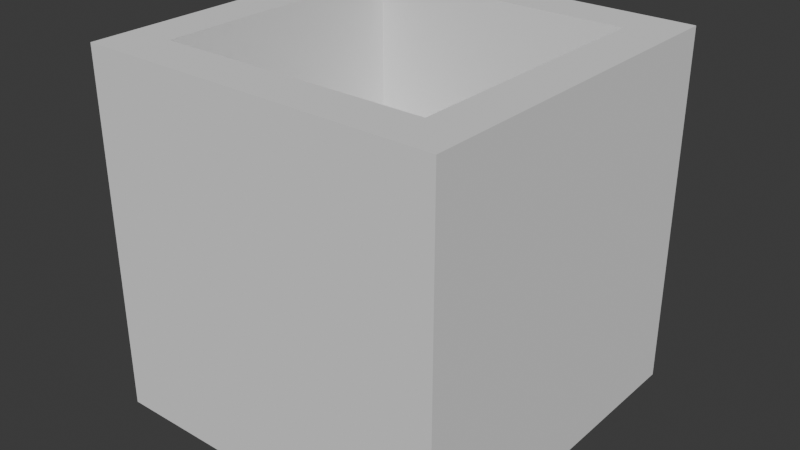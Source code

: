 # Source: cube1.blend  (saved by Blender 4.3.34; exported with 4.5.12 LTS)
import bpy
from mathutils import Matrix  # noqa: F401  (used for matrix-valued properties, if any)

bpy.ops.wm.read_factory_settings(use_empty=True)
scene = bpy.context.scene
scene.name = 'Scene'

# ---- world
world_world = bpy.data.worlds.new('World'); scene.world = world_world
world_world.use_nodes = True; world_world.node_tree.nodes.clear()
_N = world_world.node_tree.nodes; _L = world_world.node_tree.links
n0 = _N.new('ShaderNodeOutputWorld'); n0.name = 'World Output'; n0.location = (300, 300)
n1 = _N.new('ShaderNodeBackground'); n1.name = 'Background'; n1.location = (10, 300)
n1.inputs[0].default_value = (0.05088, 0.05088, 0.05088, 1.0)
_L.new(n1.outputs[0], n0.inputs[0])
n0.is_active_output = True
world_world.color = (0.05088, 0.05088, 0.05088)
world_world.sun_shadow_jitter_overblur = 0.0

# ---- meshes
me_mesh = bpy.data.meshes.new('mesh')
me_mesh.from_pydata([(-1.0, -1.0, 0.0), (-0.75, -0.75, 2.0), (-1.0, 1.0, 0.0), (-0.75, 0.75, 2.0), (1.0, -1.0, 0.0), (0.75, -0.75, 2.0), (1.0, 1.0, 0.0), (0.75, 0.75, 2.0), (-1.0, -1.0, 2.0), (-1.0, 1.0, 2.0), (1.0, 1.0, 2.0), (1.0, -1.0, 2.0), (-0.75, -0.75, 1.0), (-0.75, 0.75, 1.0), (0.75, 0.75, 1.0), (0.75, -0.75, 1.0)], [], [(0, 8, 9, 2), (2, 9, 10, 6), (6, 10, 11, 4), (4, 11, 8, 0), (2, 6, 4, 0), (5, 7, 14, 15), (1, 3, 9, 8), (3, 7, 10, 9), (7, 5, 11, 10), (5, 1, 8, 11), (14, 13, 12, 15), (3, 1, 12, 13), (1, 5, 15, 12), (7, 3, 13, 14)])
me_mesh.polygons.foreach_set('use_smooth', [True] * 14)
_k = set([(0, 2), (0, 4), (0, 8), (1, 3), (1, 5), (1, 12), (2, 6), (2, 9), (3, 7), (3, 13), (4, 6), (4, 11), (5, 7), (5, 15), (6, 10), (7, 14), (8, 9), (8, 11), (9, 10), (10, 11), (12, 13), (12, 15), (13, 14), (14, 15)])
me_mesh.attributes.new('sharp_edge', 'BOOLEAN', 'EDGE').data.foreach_set('value', [ (min(e.vertices), max(e.vertices)) in _k for e in me_mesh.edges])
_uv = me_mesh.uv_layers.new(name='UVMap')
_uv.uv.foreach_set('vector', [0.06198, 0.188, 0.06198, 0.188, 0.06198, 0.188, 0.06198, 0.188, 0.06198, 0.188, 0.06198, 0.188, 0.06198, 0.188, 0.06198, 0.188, 0.06198, 0.188, 0.06198, 0.188, 0.06198, 0.188, 0.06198, 0.188, 0.06198, 0.188, 0.06198, 0.188, 0.06198, 0.188, 0.06198, 0.188, 0.06198, 0.188, 0.06198, 0.188, 0.06198, 0.188, 0.06198, 0.188, 0.06198, 0.188, 0.06198, 0.188, 0.06198, 0.188, 0.06198, 0.188, 0.06198, 0.188, 0.06198, 0.188, 0.06198, 0.188, 0.06198, 0.188, 0.06198, 0.188, 0.06198, 0.188, 0.06198, 0.188, 0.06198, 0.188, 0.06198, 0.188, 0.06198, 0.188, 0.06198, 0.188, 0.06198, 0.188, 0.06198, 0.188, 0.06198, 0.188, 0.06198, 0.188, 0.06198, 0.188, 0.06198, 0.188, 0.06198, 0.188, 0.06198, 0.188, 0.06198, 0.188, 0.06198, 0.188, 0.06198, 0.188, 0.06198, 0.188, 0.06198, 0.188, 0.06198, 0.188, 0.06198, 0.188, 0.06198, 0.188, 0.06198, 0.188, 0.06198, 0.188, 0.06198, 0.188, 0.06198, 0.188, 0.06198, 0.188])
me_mesh.materials.append(None)
me_mesh.update()
me_mesh.normals_split_custom_set([tuple(v) for v in zip(*[iter([-1.0, 0.0, 0.0, -1.0, 0.0, 0.0, -1.0, 0.0, 0.0, -1.0, 0.0, 0.0, 0.0, 1.0, 0.0, 0.0, 1.0, 0.0, 0.0, 1.0, 0.0, 0.0, 1.0, 0.0, 1.0, 0.0, 0.0, 1.0, 0.0, 0.0, 1.0, 0.0, 0.0, 1.0, 0.0, 0.0, 0.0, -1.0, 0.0, 0.0, -1.0, 0.0, 0.0, -1.0, 0.0, 0.0, -1.0, 0.0, 0.0, 0.0, -1.0, 0.0, 0.0, -1.0, 0.0, 0.0, -1.0, 0.0, 0.0, -1.0, -1.0, 0.0, 0.0, -1.0, 0.0, 0.0, -1.0, 0.0, 0.0, -1.0, 0.0, 0.0, 0.0, 0.0, 1.0, 0.0, 0.0, 1.0, 0.0, 0.0, 1.0, 0.0, 0.0, 1.0, 0.0, 0.0, 1.0, 0.0, 0.0, 1.0, 0.0, 0.0, 1.0, 0.0, 0.0, 1.0, 0.0, 0.0, 1.0, 0.0, 0.0, 1.0, 0.0, 0.0, 1.0, 0.0, 0.0, 1.0, 0.0, 0.0, 1.0, 0.0, 0.0, 1.0, 0.0, 0.0, 1.0, 0.0, 0.0, 1.0, 0.0, 0.0, 1.0, 0.0, 0.0, 1.0, 0.0, 0.0, 1.0, 0.0, 0.0, 1.0, 1.0, 0.0, 0.0, 1.0, 0.0, 0.0, 1.0, 0.0, 0.0, 1.0, 0.0, 0.0, 0.0, 1.0, 0.0, 0.0, 1.0, 0.0, 0.0, 1.0, 0.0, 0.0, 1.0, 0.0, 0.0, -1.0, 0.0, 0.0, -1.0, 0.0, 0.0, -1.0, 0.0, 0.0, -1.0, 0.0])] * 3)])

# ---- objects
ob_cube1 = bpy.data.objects.new('cube1', me_mesh)

# ---- transforms, parenting, visibility, modifiers, constraints
ob_cube1.location = (0.0, 0.0, 0.0)
ob_cube1.rotation_euler = (-1.629e-07, 0.0, 0.0)
ob_cube1.color = (0.8, 0.8, 0.8, 1.0)

# ---- collection membership
scene.collection.objects.link(ob_cube1)

# ---- scene / render settings (as saved in the file)
scene.frame_start = 1; scene.frame_end = 250; scene.frame_set(1)
scene.render.engine = 'BLENDER_EEVEE_NEXT'
scene.render.fps = 30
bpy.context.view_layer.update()

# ---- added for rendering (the .blend has no active camera and no usable light): camera, sun
cam_auto = bpy.data.cameras.new('AutoCamera')
cam_auto.lens = 50.0
cam_auto.sensor_width = 36.0
cam_auto.clip_end = 1000.0
ob_auto_camera = bpy.data.objects.new('AutoCamera', cam_auto)
scene.collection.objects.link(ob_auto_camera)
ob_auto_camera.location = (3.20507, -3.84609, 3.56406)
ob_auto_camera.rotation_euler = (1.09748, -7.21219e-08, 0.694738)
scene.camera = ob_auto_camera
light_auto_sun = bpy.data.lights.new('AutoSun', 'SUN')
light_auto_sun.energy = 3.0
light_auto_sun.angle = 0.0523599
ob_auto_sun = bpy.data.objects.new('AutoSun', light_auto_sun)
scene.collection.objects.link(ob_auto_sun)
ob_auto_sun.rotation_euler = (0.872665, 0.174533, 0.523599)
bpy.context.view_layer.update()
